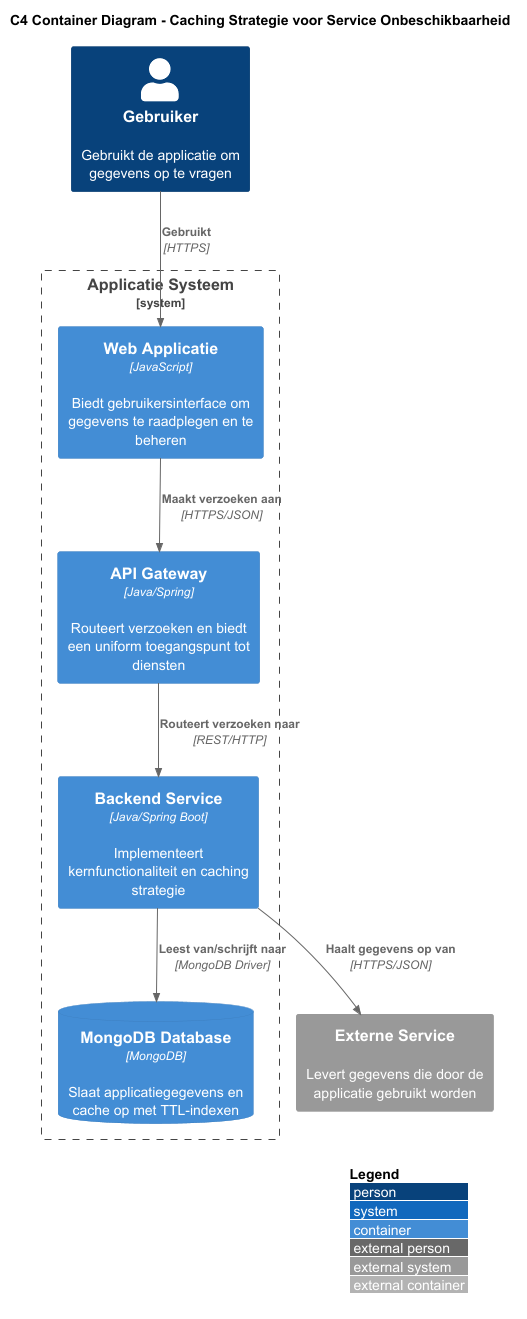

The diagram above was rendered by PlantUML. Its source (embedded in the PNG):
@startuml "C4 Container Diagram - Service Onbeschikbaarheid"

!include https://raw.githubusercontent.com/plantuml-stdlib/C4-PlantUML/master/C4_Container.puml

LAYOUT_WITH_LEGEND()

title "C4 Container Diagram - Caching Strategie voor Service Onbeschikbaarheid"

Person(gebruiker, "Gebruiker", "Gebruikt de applicatie om gegevens op te vragen")

System_Boundary(applicatieSysteem, "Applicatie Systeem") {
    Container(webApp, "Web Applicatie", "JavaScript", "Biedt gebruikersinterface om gegevens te raadplegen en te beheren")

    Container(apiGateway, "API Gateway", "Java/Spring", "Routeert verzoeken en biedt een uniform toegangspunt tot diensten")

    Container(backendService, "Backend Service", "Java/Spring Boot", "Implementeert kernfunctionaliteit en caching strategie")

    ContainerDb(mongoDb, "MongoDB Database", "MongoDB", "Slaat applicatiegegevens en cache op met TTL-indexen")

}

System_Ext(externalService, "Externe Service", "Levert gegevens die door de applicatie gebruikt worden")

Rel(gebruiker, webApp, "Gebruikt", "HTTPS")
Rel(webApp, apiGateway, "Maakt verzoeken aan", "HTTPS/JSON")
Rel(apiGateway, backendService, "Routeert verzoeken naar", "REST/HTTP")
Rel(backendService, mongoDb, "Leest van/schrijft naar", "MongoDB Driver")
Rel(backendService, externalService, "Haalt gegevens op van", "HTTPS/JSON")

@enduml